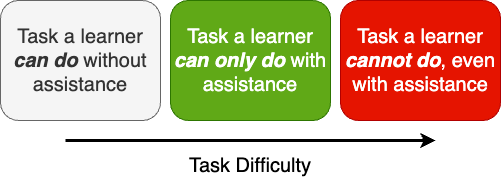

The diagram above was exported from draw.io. Its source (the exported page's mxGraphModel, read from the mxfile embedded in the PNG):
<mxGraphModel dx="966" dy="849" grid="1" gridSize="10" guides="1" tooltips="1" connect="1" arrows="1" fold="1" page="1" pageScale="1" pageWidth="900" pageHeight="1600" math="0" shadow="0">
  <root>
    <mxCell id="0" />
    <mxCell id="1" parent="0" />
    <mxCell id="2" value="&lt;font style=&quot;font-size: 20px;&quot;&gt;Task a learner &lt;b&gt;&lt;i&gt;can do&lt;/i&gt;&lt;/b&gt; without assistance&lt;/font&gt;" style="rounded=1;whiteSpace=wrap;html=1;fillColor=#f5f5f5;strokeColor=#666666;fontColor=#333333;" vertex="1" parent="1">
      <mxGeometry x="200" y="740" width="160" height="120" as="geometry" />
    </mxCell>
    <mxCell id="3" value="&lt;font style=&quot;font-size: 20px;&quot;&gt;Task a learner &lt;b&gt;&lt;i&gt;can only do&lt;/i&gt;&lt;/b&gt; with assistance&lt;/font&gt;" style="rounded=1;whiteSpace=wrap;html=1;fillColor=#60a917;fontColor=#ffffff;strokeColor=#2D7600;" vertex="1" parent="1">
      <mxGeometry x="370" y="740" width="160" height="120" as="geometry" />
    </mxCell>
    <mxCell id="4" value="&lt;font style=&quot;font-size: 20px;&quot;&gt;Task a learner &lt;b&gt;&lt;i&gt;cannot do&lt;/i&gt;&lt;/b&gt;, even with assistance&lt;/font&gt;" style="rounded=1;whiteSpace=wrap;html=1;fillColor=#e51400;fontColor=#ffffff;strokeColor=#B20000;" vertex="1" parent="1">
      <mxGeometry x="540" y="740" width="160" height="120" as="geometry" />
    </mxCell>
    <mxCell id="5" value="" style="endArrow=classic;html=1;fontSize=20;strokeWidth=3;" edge="1" parent="1">
      <mxGeometry width="50" height="50" relative="1" as="geometry">
        <mxPoint x="265" y="880" as="sourcePoint" />
        <mxPoint x="635" y="880" as="targetPoint" />
      </mxGeometry>
    </mxCell>
    <mxCell id="6" value="Task Difficulty" style="text;html=1;strokeColor=none;fillColor=none;align=center;verticalAlign=middle;whiteSpace=wrap;rounded=0;fontSize=20;" vertex="1" parent="1">
      <mxGeometry x="355" y="890" width="190" height="30" as="geometry" />
    </mxCell>
  </root>
</mxGraphModel>